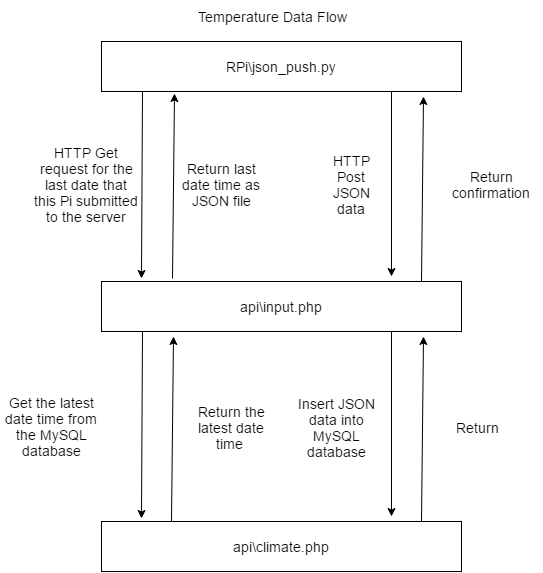

The diagram above was exported from draw.io. Its source (the exported page's mxGraphModel, read from the mxfile embedded in the PNG):
<mxGraphModel dx="1430" dy="808" grid="1" gridSize="10" guides="1" tooltips="1" connect="1" arrows="1" fold="1" page="1" pageScale="1" pageWidth="850" pageHeight="1100" background="#ffffff" math="0" shadow="0">
  <root>
    <mxCell id="0" />
    <mxCell id="1" parent="0" />
    <mxCell id="47" value="RPi\json_push.py" style="html=1;fontSize=14;" parent="1" vertex="1">
      <mxGeometry x="200" y="60" width="360" height="50" as="geometry" />
    </mxCell>
    <mxCell id="48" value="api\input.php" style="html=1;fontSize=14;" parent="1" vertex="1">
      <mxGeometry x="200" y="300" width="360" height="50" as="geometry" />
    </mxCell>
    <mxCell id="49" value="api\climate.php" style="html=1;fontSize=14;" parent="1" vertex="1">
      <mxGeometry x="200" y="540" width="360" height="50" as="geometry" />
    </mxCell>
    <mxCell id="67" value="HTTP Get request for the last date that this Pi submitted to the server" style="text;html=1;strokeColor=none;fillColor=none;align=center;verticalAlign=middle;whiteSpace=wrap;overflow=hidden;fontSize=14;" parent="1" vertex="1">
      <mxGeometry x="130" y="157" width="110" height="92" as="geometry" />
    </mxCell>
    <mxCell id="68" value="Return last date time as JSON file" style="text;html=1;strokeColor=none;fillColor=none;align=center;verticalAlign=middle;whiteSpace=wrap;overflow=hidden;fontSize=14;" parent="1" vertex="1">
      <mxGeometry x="270" y="168" width="100" height="70" as="geometry" />
    </mxCell>
    <mxCell id="69" value="Return confirmation" style="text;html=1;strokeColor=none;fillColor=none;align=center;verticalAlign=middle;whiteSpace=wrap;overflow=hidden;fontSize=14;" parent="1" vertex="1">
      <mxGeometry x="540" y="175" width="100" height="55" as="geometry" />
    </mxCell>
    <mxCell id="70" value="HTTP Post JSON data" style="text;html=1;strokeColor=none;fillColor=none;align=center;verticalAlign=middle;whiteSpace=wrap;overflow=hidden;fontSize=14;" parent="1" vertex="1">
      <mxGeometry x="420" y="159" width="60" height="87" as="geometry" />
    </mxCell>
    <mxCell id="73" value="" style="endArrow=classic;html=1;fontSize=14;entryX=0.25;entryY=0;exitX=0.186;exitY=1.06;exitPerimeter=0;" parent="1" edge="1">
      <mxGeometry x="240" y="350" width="50" height="50" as="geometry">
        <mxPoint x="241" y="350" as="sourcePoint" />
        <mxPoint x="240" y="537" as="targetPoint" />
      </mxGeometry>
    </mxCell>
    <mxCell id="74" value="" style="endArrow=classic;html=1;fontSize=14;exitX=0.8;exitY=1.06;entryX=0.8;entryY=-0.04;entryPerimeter=0;exitPerimeter=0;" parent="1" edge="1">
      <mxGeometry x="490" y="350" width="50" height="50" as="geometry">
        <mxPoint x="490" y="350" as="sourcePoint" />
        <mxPoint x="490" y="535" as="targetPoint" />
      </mxGeometry>
    </mxCell>
    <mxCell id="75" value="" style="endArrow=classic;html=1;fontSize=14;entryX=0.25;entryY=0;exitX=0.186;exitY=1.06;exitPerimeter=0;" parent="1" edge="1">
      <mxGeometry x="240" y="110" width="50" height="50" as="geometry">
        <mxPoint x="241" y="110" as="sourcePoint" />
        <mxPoint x="240" y="297" as="targetPoint" />
      </mxGeometry>
    </mxCell>
    <mxCell id="77" value="" style="endArrow=classic;html=1;fontSize=14;exitX=0.8;exitY=1.06;entryX=0.8;entryY=-0.04;entryPerimeter=0;exitPerimeter=0;" parent="1" edge="1">
      <mxGeometry x="490" y="110" width="50" height="50" as="geometry">
        <mxPoint x="490" y="110" as="sourcePoint" />
        <mxPoint x="490" y="295" as="targetPoint" />
      </mxGeometry>
    </mxCell>
    <mxCell id="81" value="" style="endArrow=classic;html=1;fontSize=14;entryX=0.203;entryY=1.04;entryPerimeter=0;exitX=0.197;exitY=-0.06;exitPerimeter=0;" parent="1" source="48" target="47" edge="1">
      <mxGeometry width="50" height="50" relative="1" as="geometry">
        <mxPoint x="260" y="220" as="sourcePoint" />
        <mxPoint x="310" y="170" as="targetPoint" />
      </mxGeometry>
    </mxCell>
    <mxCell id="82" value="" style="endArrow=classic;html=1;fontSize=14;entryX=0.203;entryY=1.04;entryPerimeter=0;exitX=0.197;exitY=-0.06;exitPerimeter=0;" parent="1" edge="1">
      <mxGeometry x="270" y="355" width="50" height="50" as="geometry">
        <mxPoint x="270" y="540" as="sourcePoint" />
        <mxPoint x="272" y="355" as="targetPoint" />
      </mxGeometry>
    </mxCell>
    <mxCell id="83" value="" style="endArrow=classic;html=1;fontSize=14;entryX=0.203;entryY=1.04;entryPerimeter=0;exitX=0.197;exitY=-0.06;exitPerimeter=0;" parent="1" edge="1">
      <mxGeometry x="520" y="115" width="50" height="50" as="geometry">
        <mxPoint x="520" y="300" as="sourcePoint" />
        <mxPoint x="522" y="115" as="targetPoint" />
      </mxGeometry>
    </mxCell>
    <mxCell id="84" value="" style="endArrow=classic;html=1;fontSize=14;entryX=0.203;entryY=1.04;entryPerimeter=0;exitX=0.197;exitY=-0.06;exitPerimeter=0;" parent="1" edge="1">
      <mxGeometry x="520" y="355" width="50" height="50" as="geometry">
        <mxPoint x="520" y="540" as="sourcePoint" />
        <mxPoint x="522" y="355" as="targetPoint" />
      </mxGeometry>
    </mxCell>
    <mxCell id="85" value="Get the latest date time from the MySQL database" style="text;html=1;strokeColor=none;fillColor=none;align=center;verticalAlign=middle;whiteSpace=wrap;overflow=hidden;fontSize=14;" parent="1" vertex="1">
      <mxGeometry x="100" y="400" width="100" height="90" as="geometry" />
    </mxCell>
    <mxCell id="86" value="Return the latest date time&amp;nbsp;" style="text;html=1;strokeColor=none;fillColor=none;align=center;verticalAlign=middle;whiteSpace=wrap;overflow=hidden;fontSize=14;" parent="1" vertex="1">
      <mxGeometry x="280" y="408" width="100" height="75" as="geometry" />
    </mxCell>
    <mxCell id="87" value="Insert JSON data into MySQL database" style="text;html=1;strokeColor=none;fillColor=none;align=center;verticalAlign=middle;whiteSpace=wrap;overflow=hidden;fontSize=14;" parent="1" vertex="1">
      <mxGeometry x="390" y="405" width="90" height="82" as="geometry" />
    </mxCell>
    <mxCell id="88" value="Return" style="text;html=1;strokeColor=none;fillColor=none;align=center;verticalAlign=middle;whiteSpace=wrap;overflow=hidden;fontSize=14;" parent="1" vertex="1">
      <mxGeometry x="540" y="424" width="70" height="44" as="geometry" />
    </mxCell>
    <mxCell id="89" value="Temperature Data Flow" style="text;html=1;strokeColor=none;fillColor=none;align=center;verticalAlign=middle;whiteSpace=wrap;overflow=hidden;fontSize=14;" parent="1" vertex="1">
      <mxGeometry x="250" y="20" width="240" height="30" as="geometry" />
    </mxCell>
  </root>
</mxGraphModel>